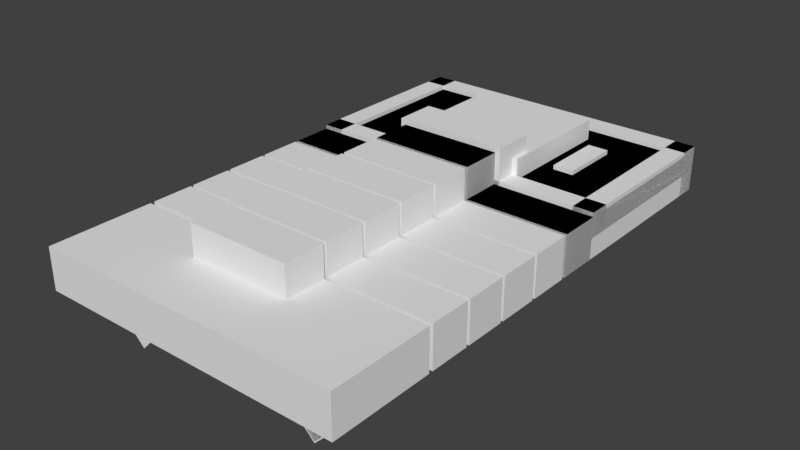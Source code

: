 # Source: trilo.blend  (saved by Blender 2.79.0; exported with 4.5.12 LTS)
import bpy
from mathutils import Matrix  # noqa: F401  (used for matrix-valued properties, if any)

bpy.ops.wm.read_factory_settings(use_empty=True)
scene = bpy.context.scene
scene.name = 'Scene'

# ---- collections
col_collection_1 = bpy.data.collections.new('Collection 1'); scene.collection.children.link(col_collection_1)

# ---- materials (node trees are filled in below, after node groups)
mat_material = bpy.data.materials.new('Material')
mat_material.alpha_threshold = 0.0
mat_material.use_transparent_shadow = False
mat_material.roughness = 0.5
mat_material.line_color = (0.0, 0.0, 0.0, 1.0)
mat_material_001 = bpy.data.materials.new('Material.001')
mat_material_001.alpha_threshold = 0.0
mat_material_001.use_transparent_shadow = False
mat_material_001.roughness = 0.5
mat_material_001.line_color = (0.0, 0.0, 0.0, 1.0)

# ---- material node trees

# ---- world
world_world = bpy.data.worlds.new('World'); scene.world = world_world
world_world.color = (0.05088, 0.05088, 0.05088)
world_world.use_sun_shadow = False
world_world.sun_shadow_jitter_overblur = 0.0
world_world.cycles.sampling_method = 'MANUAL'

# ---- meshes
me_cube_031 = bpy.data.meshes.new('Cube.031')
me_cube_031.from_pydata([(-1.0, -1.0, -1.0), (-1.0, -1.0, 1.0), (-1.0, 1.0, -1.0), (-1.0, 1.0, 1.0), (1.0, -1.0, -1.0), (1.0, -1.0, 1.0), (1.0, 1.0, -1.0), (1.0, 1.0, 1.0), (7.8, -0.8, -2.725), (7.8, -0.8, -2.075), (7.8, 0.8, -2.725), (7.8, 0.8, -2.075), (11.8, -0.8, -2.725), (11.8, -0.8, -2.075), (11.8, 0.8, -2.725), (11.8, 0.8, -2.075), (7.3, -1.6, -2.225), (7.3, -1.6, -1.475), (7.3, 1.6, -2.225), (7.3, 1.6, -1.475), (12.3, -1.6, -2.225), (12.3, -1.6, -1.475), (12.3, 1.6, -2.225), (12.3, 1.6, -1.475), (-5.348, -0.3, -2.225), (-5.348, -0.3, -1.475), (-5.348, 0.3, -2.225), (-5.348, 0.3, -1.475), (9.652, -0.3, -2.225), (9.652, -0.3, -1.475), (9.652, 0.3, -2.225), (9.652, 0.3, -1.475), (8.3, -1.849, -1.3), (8.3, -1.849, -0.3), (8.3, -1.449, -1.3), (8.3, -1.449, -0.3), (11.3, -1.849, -1.3), (11.3, -1.849, -0.3), (11.3, -1.449, -1.3), (11.3, -1.449, -0.3), (6.3, -1.2, -0.5), (6.3, -1.2, 0.5), (6.3, 1.2, -0.5), (6.3, 1.2, 0.5), (12.3, -1.2, -0.5), (12.3, -1.2, 0.5), (12.3, 1.2, -0.5), (12.3, 1.2, 0.5), (5.3, 2.44, -2.5), (5.3, 2.44, -1.5), (5.3, 3.0, -2.5), (5.3, 3.0, -1.5), (14.3, 2.44, -2.5), (14.3, 2.44, -1.5), (14.3, 3.0, -2.5), (14.3, 3.0, -1.5), (3.3, -3.0, -2.5), (3.3, -3.0, -0.4998), (3.3, -1.0, -2.5), (3.3, -1.0, -0.4998), (5.3, -3.0, -2.5), (5.3, -3.0, -0.4998), (5.3, -1.0, -2.5), (5.3, -1.0, -0.4998), (14.3, 3.0, -1.5), (14.3, -3.0, -1.5), (5.3, -3.0, -1.5), (5.3, 3.0, -1.5), (14.3, 3.0, -0.5), (14.3, -3.0, -0.5), (5.3, -3.0, -0.5), (5.3, 3.0, -0.5), (5.3, -1.1, -1.25), (5.3, -1.1, 1.25), (5.3, 1.1, -1.25), (5.3, 1.1, 1.25), (7.3, -1.1, -1.25), (7.3, -1.1, 1.25), (7.3, 1.1, -1.25), (7.3, 1.1, 1.25), (3.3, 1.0, -2.5), (3.3, 1.0, -0.5), (3.3, 3.0, -2.5), (3.3, 3.0, -0.5), (5.3, 1.0, -2.5), (5.3, 1.0, -0.5), (5.3, 3.0, -2.5), (5.3, 3.0, -0.5), (3.3, -3.0, -2.5), (3.3, -3.0, -0.5), (3.3, -1.0, -2.5), (3.3, -1.0, -0.5), (5.3, -3.0, -2.5), (5.3, -3.0, -0.5), (5.3, -1.0, -2.5), (5.3, -1.0, -0.5), (3.3, -1.0, -1.0), (3.3, -1.0, 1.0), (3.3, 1.0, -1.0), (3.3, 1.0, 1.0), (5.3, -1.0, -1.0), (5.3, -1.0, 1.0), (5.3, 1.0, -1.0), (5.3, 1.0, 1.0), (3.3, 1.0, -2.5), (3.3, 1.0, -0.4998), (3.3, 3.0, -2.5), (3.3, 3.0, -0.4998), (5.3, 1.0, -2.5), (5.3, 1.0, -0.4998), (5.3, 3.0, -2.5), (5.3, 3.0, -0.4998), (14.3, 3.0, -1.5), (14.3, -3.0, -1.5), (5.3, -3.0, -1.5), (5.3, 3.0, -1.5), (14.3, 3.0, -0.5), (14.3, -3.0, -0.5), (5.3, -3.0, -0.5), (5.3, 3.0, -0.5), (3.3, -3.0, -2.5), (3.3, -3.0, -0.4998), (3.3, -1.0, -2.5), (3.3, -1.0, -0.4998), (5.3, -3.0, -2.5), (5.3, -3.0, -0.4998), (5.3, -1.0, -2.5), (5.3, -1.0, -0.4998), (3.3, -1.0, -1.0), (3.3, -1.0, 1.0), (3.3, 1.0, -1.0), (3.3, 1.0, 1.0), (5.3, -1.0, -1.0), (5.3, -1.0, 1.0), (5.3, 1.0, -1.0), (5.3, 1.0, 1.0), (3.3, 1.0, -2.5), (3.3, 1.0, -0.4998), (3.3, 3.0, -2.5), (3.3, 3.0, -0.4998), (5.3, 1.0, -2.5), (5.3, 1.0, -0.4998), (5.3, 3.0, -2.5), (5.3, 3.0, -0.4998), (3.3, -3.0, -2.5), (3.3, -3.0, -0.4998), (3.3, -1.0, -2.5), (3.3, -1.0, -0.4998), (5.3, -3.0, -2.5), (5.3, -3.0, -0.4998), (5.3, -1.0, -2.5), (5.3, -1.0, -0.4998), (3.3, -1.0, -1.0), (3.3, -1.0, 1.0), (3.3, 1.0, -1.0), (3.3, 1.0, 1.0), (5.3, -1.0, -1.0), (5.3, -1.0, 1.0), (5.3, 1.0, -1.0), (5.3, 1.0, 1.0), (3.3, 1.0, -2.5), (3.3, 1.0, -0.4998), (3.3, 3.0, -2.5), (3.3, 3.0, -0.4998), (5.3, 1.0, -2.5), (5.3, 1.0, -0.4998), (5.3, 3.0, -2.5), (5.3, 3.0, -0.4998), (5.3, -3.0, -1.3), (5.3, -3.0, -0.3), (5.3, 3.0, -1.3), (5.3, 3.0, -0.3), (6.3, -3.0, -1.3), (6.3, -3.0, -0.3), (6.3, 3.0, -1.3), (6.3, 3.0, -0.3), (13.3, -3.0, -2.5), (13.3, -3.0, -1.5), (13.3, 3.0, -2.5), (13.3, 3.0, -1.5), (14.3, -3.0, -2.5), (14.3, -3.0, -1.5), (14.3, 3.0, -2.5), (14.3, 3.0, -1.5), (5.3, -3.0, -1.3), (5.3, -3.0, -0.3), (5.3, -2.6, -1.3), (5.3, -2.6, -0.3), (14.3, -3.0, -1.3), (14.3, -3.0, -0.3), (14.3, -2.6, -1.3), (14.3, -2.6, -0.3), (8.3, 1.449, -1.3), (8.3, 1.449, -0.3), (8.3, 1.849, -1.3), (8.3, 1.849, -0.3), (11.3, 1.449, -1.3), (11.3, 1.449, -0.3), (11.3, 1.849, -1.3), (11.3, 1.849, -0.3), (5.3, -3.0, -2.5), (5.3, -3.0, -1.5), (5.3, -2.44, -2.5), (5.3, -2.44, -1.5), (14.3, -3.0, -2.5), (14.3, -3.0, -1.5), (14.3, -2.44, -2.5), (14.3, -2.44, -1.5), (5.3, 2.6, -1.3), (5.3, 2.6, -0.3), (5.3, 3.0, -1.3), (5.3, 3.0, -0.3), (14.3, 2.6, -1.3), (14.3, 2.6, -0.3), (14.3, 3.0, -1.3), (14.3, 3.0, -0.3), (13.3, -3.0, -1.3), (13.3, -3.0, -0.3), (13.3, 3.0, -1.3), (13.3, 3.0, -0.3), (14.3, -3.0, -1.3), (14.3, -3.0, -0.3), (14.3, 3.0, -1.3), (14.3, 3.0, -0.3), (8.3, 1.449, -1.3), (8.3, 1.449, -0.3), (8.3, 1.849, -1.3), (8.3, 1.849, -0.3), (11.3, 1.449, -1.3), (11.3, 1.449, -0.3), (11.3, 1.849, -1.3), (11.3, 1.849, -0.3), (3.3, -3.0, -2.5), (3.3, -3.0, -0.4998), (3.3, -1.0, -2.5), (3.3, -1.0, -0.4998), (5.3, -3.0, -2.5), (5.3, -3.0, -0.4998), (5.3, -1.0, -2.5), (5.3, -1.0, -0.4998), (1.15, -3.0, -2.5), (1.15, -3.0, -0.5), (1.15, -1.0, -2.5), (1.15, -1.0, -0.5), (3.15, -3.0, -2.5), (3.15, -3.0, -0.5), (3.15, -1.0, -2.5), (3.15, -1.0, -0.5), (1.15, -1.0, -1.0), (1.15, -1.0, 1.0), (1.15, 1.0, -1.0), (1.15, 1.0, 1.0), (3.15, -1.0, -1.0), (3.15, -1.0, 1.0), (3.15, 1.0, -1.0), (3.15, 1.0, 1.0), (1.15, 1.0, -2.5), (1.15, 1.0, -0.4998), (1.15, 3.0, -2.5), (1.15, 3.0, -0.4998), (3.15, 1.0, -2.5), (3.15, 1.0, -0.4998), (3.15, 3.0, -2.5), (3.15, 3.0, -0.4998), (3.3, -3.0, -2.5), (3.3, -3.0, -0.4998), (3.3, -1.0, -2.5), (3.3, -1.0, -0.4998), (5.3, -3.0, -2.5), (5.3, -3.0, -0.4998), (5.3, -1.0, -2.5), (5.3, -1.0, -0.4998), (-1.0, -3.0, -2.5), (-1.0, -3.0, -0.5), (-1.0, -1.0, -2.5), (-1.0, -1.0, -0.5), (1.0, -3.0, -2.5), (1.0, -3.0, -0.5), (1.0, -1.0, -2.5), (1.0, -1.0, -0.5), (-1.0, 1.0, -2.5), (-1.0, 1.0, -0.4998), (-1.0, 3.0, -2.5), (-1.0, 3.0, -0.4998), (1.0, 1.0, -2.5), (1.0, 1.0, -0.4998), (1.0, 3.0, -2.5), (1.0, 3.0, -0.4998), (-3.15, -3.0, -2.5), (-3.15, -3.0, -0.5), (-3.15, -1.0, -2.5), (-3.15, -1.0, -0.5), (-1.15, -3.0, -2.5), (-1.15, -3.0, -0.5), (-1.15, -1.0, -2.5), (-1.15, -1.0, -0.5), (-3.15, -1.0, -1.0), (-3.15, -1.0, 1.0), (-3.15, 1.0, -1.0), (-3.15, 1.0, 1.0), (-1.15, -1.0, -1.0), (-1.15, -1.0, 1.0), (-1.15, 1.0, -1.0), (-1.15, 1.0, 1.0), (-3.151, 1.0, -2.5), (-3.151, 1.0, -0.4998), (-3.151, 3.0, -2.5), (-3.151, 3.0, -0.4998), (-1.151, 1.0, -2.5), (-1.151, 1.0, -0.4998), (-1.151, 3.0, -2.5), (-1.151, 3.0, -0.4998), (3.3, -3.0, -2.5), (3.3, -3.0, -0.4998), (3.3, -1.0, -2.5), (3.3, -1.0, -0.4998), (5.3, -3.0, -2.5), (5.3, -3.0, -0.4998), (5.3, -1.0, -2.5), (5.3, -1.0, -0.4998), (-5.3, -3.0, -2.5), (-5.3, -3.0, -0.5), (-5.3, -1.0, -2.5), (-5.3, -1.0, -0.5), (-3.3, -3.0, -2.5), (-3.3, -3.0, -0.5), (-3.3, -1.0, -2.5), (-3.3, -1.0, -0.5), (-7.45, -1.0, -1.0), (-7.45, -1.0, 1.0), (-7.45, 1.0, -1.0), (-7.45, 1.0, 1.0), (-5.45, -1.0, -1.0), (-5.45, -1.0, 1.0), (-5.45, 1.0, -1.0), (-5.45, 1.0, 1.0), (-5.3, 1.0, -2.5), (-5.3, 1.0, -0.4998), (-5.3, 3.0, -2.5), (-5.3, 3.0, -0.4998), (-3.3, 1.0, -2.5), (-3.3, 1.0, -0.4998), (-3.3, 3.0, -2.5), (-3.3, 3.0, -0.4998), (-10.5, -3.0, -2.5), (-10.5, -3.0, -0.4998), (-10.5, 3.0, -2.5), (-10.5, 3.0, -0.4998), (-5.5, -3.0, -2.5), (-5.5, -3.0, -0.4998), (-5.5, 3.0, -2.5), (-5.5, 3.0, -0.4998), (8.3, 1.449, -1.3), (8.3, 1.449, -0.3), (8.3, 1.849, -1.3), (8.3, 1.849, -0.3), (11.3, 1.449, -1.3), (11.3, 1.449, -0.3), (11.3, 1.849, -1.3), (11.3, 1.849, -0.3), (-5.3, -1.0, -1.0), (-5.3, -1.0, 1.0), (-5.3, 1.0, -1.0), (-5.3, 1.0, 1.0), (-3.3, -1.0, -1.0), (-3.3, -1.0, 1.0), (-3.3, 1.0, -1.0), (-3.3, 1.0, 1.0), (8.3, 1.449, -1.3), (8.3, 1.449, -0.3), (8.3, 1.849, -1.3), (8.3, 1.849, -0.3), (11.3, 1.449, -1.3), (11.3, 1.449, -0.3), (11.3, 1.849, -1.3), (11.3, 1.849, -0.3), (4.8, 1.444, -3.403), (4.8, 1.444, -2.403), (4.8, 0.244, -3.403), (4.8, 0.244, -2.403), (3.8, 1.444, -3.403), (3.8, 1.444, -2.403), (3.8, 0.244, -3.403), (3.8, 0.244, -2.403), (3.8, -1.356, -3.403), (3.8, -1.356, -2.403), (3.8, -0.156, -3.403), (3.8, -0.156, -2.403), (4.8, -1.356, -3.403), (4.8, -1.356, -2.403), (4.8, -0.156, -3.403), (4.8, -0.156, -2.403), (3.8, -1.879, -5.217), (3.8, -2.162, -4.51), (3.8, -1.03, -3.096), (3.8, -1.313, -2.389), (4.8, -1.879, -5.217), (4.8, -2.162, -4.51), (4.8, -1.03, -3.096), (4.8, -1.313, -2.389), (3.8, 1.118, -3.096), (3.8, 1.401, -2.389), (3.8, 1.967, -5.217), (3.8, 2.25, -4.51), (4.8, 1.118, -3.096), (4.8, 1.401, -2.389), (4.8, 1.967, -5.217), (4.8, 2.25, -4.51), (3.736, -1.356, -3.403), (3.736, -1.356, -2.403), (3.736, -0.156, -3.403), (3.736, -0.156, -2.403), (4.736, -1.356, -3.403), (4.736, -1.356, -2.403), (4.736, -0.156, -3.403), (4.736, -0.156, -2.403), (3.736, -1.879, -5.217), (3.736, -2.162, -4.51), (3.736, -1.03, -3.096), (3.736, -1.313, -2.389), (4.736, -1.879, -5.217), (4.736, -2.162, -4.51), (4.736, -1.03, -3.096), (4.736, -1.313, -2.389), (2.65, 1.444, -3.403), (2.65, 1.444, -2.403), (2.65, 0.244, -3.403), (2.65, 0.244, -2.403), (1.65, 1.444, -3.403), (1.65, 1.444, -2.403), (1.65, 0.244, -3.403), (1.65, 0.244, -2.403), (1.65, -1.356, -3.403), (1.65, -1.356, -2.403), (1.65, -0.156, -3.403), (1.65, -0.156, -2.403), (2.65, -1.356, -3.403), (2.65, -1.356, -2.403), (2.65, -0.156, -3.403), (2.65, -0.156, -2.403), (1.65, -1.879, -5.217), (1.65, -2.162, -4.51), (1.65, -1.03, -3.096), (1.65, -1.313, -2.389), (2.65, -1.879, -5.217), (2.65, -2.162, -4.51), (2.65, -1.03, -3.096), (2.65, -1.313, -2.389), (1.65, 1.118, -3.096), (1.65, 1.401, -2.389), (1.65, 1.967, -5.217), (1.65, 2.25, -4.51), (2.65, 1.118, -3.096), (2.65, 1.401, -2.389), (2.65, 1.967, -5.217), (2.65, 2.25, -4.51), (1.626, -1.356, -3.403), (1.626, -1.356, -2.403), (1.626, -0.156, -3.403), (1.626, -0.156, -2.403), (2.626, -1.356, -3.403), (2.626, -1.356, -2.403), (2.626, -0.156, -3.403), (2.626, -0.156, -2.403), (1.626, -1.879, -5.217), (1.626, -2.162, -4.51), (1.626, -1.03, -3.096), (1.626, -1.313, -2.389), (2.626, -1.879, -5.217), (2.626, -2.162, -4.51), (2.626, -1.03, -3.096), (2.626, -1.313, -2.389), (0.5, 1.444, -3.403), (0.5, 1.444, -2.403), (0.5, 0.244, -3.403), (0.5, 0.244, -2.403), (-0.5, 1.444, -3.403), (-0.5, 1.444, -2.403), (-0.5, 0.244, -3.403), (-0.5, 0.244, -2.403), (-0.5, -1.356, -3.403), (-0.5, -1.356, -2.403), (-0.5, -0.156, -3.403), (-0.5, -0.156, -2.403), (0.5, -1.356, -3.403), (0.5, -1.356, -2.403), (0.5, -0.156, -3.403), (0.5, -0.156, -2.403), (-0.5, -1.879, -5.217), (-0.5, -2.162, -4.51), (-0.5, -1.03, -3.096), (-0.5, -1.313, -2.389), (0.5, -1.879, -5.217), (0.5, -2.162, -4.51), (0.5, -1.03, -3.096), (0.5, -1.313, -2.389), (-0.5, 1.118, -3.096), (-0.5, 1.401, -2.389), (-0.5, 1.967, -5.217), (-0.5, 2.25, -4.51), (0.5, 1.118, -3.096), (0.5, 1.401, -2.389), (0.5, 1.967, -5.217), (0.5, 2.25, -4.51), (-0.308, -1.356, -3.403), (-0.308, -1.356, -2.403), (-0.308, -0.156, -3.403), (-0.308, -0.156, -2.403), (0.692, -1.356, -3.403), (0.692, -1.356, -2.403), (0.692, -0.156, -3.403), (0.692, -0.156, -2.403), (-0.308, -1.879, -5.217), (-0.308, -2.162, -4.51), (-0.308, -1.03, -3.096), (-0.308, -1.313, -2.389), (0.692, -1.879, -5.217), (0.692, -2.162, -4.51), (0.692, -1.03, -3.096), (0.692, -1.313, -2.389), (-1.65, 1.444, -3.403), (-1.65, 1.444, -2.403), (-1.65, 0.244, -3.403), (-1.65, 0.244, -2.403), (-2.65, 1.444, -3.403), (-2.65, 1.444, -2.403), (-2.65, 0.244, -3.403), (-2.65, 0.244, -2.403), (-2.65, -1.356, -3.403), (-2.65, -1.356, -2.403), (-2.65, -0.156, -3.403), (-2.65, -0.156, -2.403), (-1.65, -1.356, -3.403), (-1.65, -1.356, -2.403), (-1.65, -0.156, -3.403), (-1.65, -0.156, -2.403), (-2.65, -1.879, -5.217), (-2.65, -2.162, -4.51), (-2.65, -1.03, -3.096), (-2.65, -1.313, -2.389), (-1.65, -1.879, -5.217), (-1.65, -2.162, -4.51), (-1.65, -1.03, -3.096), (-1.65, -1.313, -2.389), (-2.65, 1.118, -3.096), (-2.65, 1.401, -2.389), (-2.65, 1.967, -5.217), (-2.65, 2.25, -4.51), (-1.65, 1.118, -3.096), (-1.65, 1.401, -2.389), (-1.65, 1.967, -5.217), (-1.65, 2.25, -4.51), (-2.33, -1.356, -3.403), (-2.33, -1.356, -2.403), (-2.33, -0.156, -3.403), (-2.33, -0.156, -2.403), (-1.33, -1.356, -3.403), (-1.33, -1.356, -2.403), (-1.33, -0.156, -3.403), (-1.33, -0.156, -2.403), (-2.33, -1.879, -5.217), (-2.33, -2.162, -4.51), (-2.33, -1.03, -3.096), (-2.33, -1.313, -2.389), (-1.33, -1.879, -5.217), (-1.33, -2.162, -4.51), (-1.33, -1.03, -3.096), (-1.33, -1.313, -2.389), (-3.8, 1.444, -3.403), (-3.8, 1.444, -2.403), (-3.8, 0.244, -3.403), (-3.8, 0.244, -2.403), (-4.8, 1.444, -3.403), (-4.8, 1.444, -2.403), (-4.8, 0.244, -3.403), (-4.8, 0.244, -2.403), (-4.8, -1.356, -3.403), (-4.8, -1.356, -2.403), (-4.8, -0.156, -3.403), (-4.8, -0.156, -2.403), (-3.8, -1.356, -3.403), (-3.8, -1.356, -2.403), (-3.8, -0.156, -3.403), (-3.8, -0.156, -2.403), (-4.8, -1.879, -5.217), (-4.8, -2.162, -4.51), (-4.8, -1.03, -3.096), (-4.8, -1.313, -2.389), (-3.8, -1.879, -5.217), (-3.8, -2.162, -4.51), (-3.8, -1.03, -3.096), (-3.8, -1.313, -2.389), (-4.8, 1.118, -3.096), (-4.8, 1.401, -2.389), (-4.8, 1.967, -5.217), (-4.8, 2.25, -4.51), (-3.8, 1.118, -3.096), (-3.8, 1.401, -2.389), (-3.8, 1.967, -5.217), (-3.8, 2.25, -4.51), (-4.703, -1.356, -3.403), (-4.703, -1.356, -2.403), (-4.703, -0.156, -3.403), (-4.703, -0.156, -2.403), (-3.703, -1.356, -3.403), (-3.703, -1.356, -2.403), (-3.703, -0.156, -3.403), (-3.703, -0.156, -2.403), (-4.703, -1.879, -5.217), (-4.703, -2.162, -4.51), (-4.703, -1.03, -3.096), (-4.703, -1.313, -2.389), (-3.703, -1.879, -5.217), (-3.703, -2.162, -4.51), (-3.703, -1.03, -3.096), (-3.703, -1.313, -2.389), (7.636, 1.444, -3.403), (7.636, 1.444, -2.403), (7.636, 0.244, -3.403), (7.636, 0.244, -2.403), (6.636, 1.444, -3.403), (6.636, 1.444, -2.403), (6.636, 0.244, -3.403), (6.636, 0.244, -2.403), (6.636, -1.356, -3.403), (6.636, -1.356, -2.403), (6.636, -0.156, -3.403), (6.636, -0.156, -2.403), (7.636, -1.356, -3.403), (7.636, -1.356, -2.403), (7.636, -0.156, -3.403), (7.636, -0.156, -2.403), (6.636, -1.879, -5.217), (6.636, -2.162, -4.51), (6.636, -1.03, -3.096), (6.636, -1.313, -2.389), (7.636, -1.879, -5.217), (7.636, -2.162, -4.51), (7.636, -1.03, -3.096), (7.636, -1.313, -2.389), (6.636, 1.118, -3.096), (6.636, 1.401, -2.389), (6.636, 1.967, -5.217), (6.636, 2.25, -4.51), (7.636, 1.118, -3.096), (7.636, 1.401, -2.389), (7.636, 1.967, -5.217), (7.636, 2.25, -4.51), (6.636, -1.356, -3.403), (6.636, -1.356, -2.403), (6.636, -0.156, -3.403), (6.636, -0.156, -2.403), (7.636, -1.356, -3.403), (7.636, -1.356, -2.403), (7.636, -0.156, -3.403), (7.636, -0.156, -2.403), (6.636, -1.879, -5.217), (6.636, -2.162, -4.51), (6.636, -1.03, -3.096), (6.636, -1.313, -2.389), (7.636, -1.879, -5.217), (7.636, -2.162, -4.51), (7.636, -1.03, -3.096), (7.636, -1.313, -2.389), (9.219, 1.444, -3.403), (9.219, 1.444, -2.403), (9.219, 0.244, -3.403), (9.219, 0.244, -2.403), (8.219, 1.444, -3.403), (8.219, 1.444, -2.403), (8.219, 0.244, -3.403), (8.219, 0.244, -2.403), (8.219, -1.356, -3.403), (8.219, -1.356, -2.403), (8.219, -0.156, -3.403), (8.219, -0.156, -2.403), (9.219, -1.356, -3.403), (9.219, -1.356, -2.403), (9.219, -0.156, -3.403), (9.219, -0.156, -2.403), (8.219, -1.879, -5.217), (8.219, -2.162, -4.51), (8.219, -1.03, -3.096), (8.219, -1.313, -2.389), (9.219, -1.879, -5.217), (9.219, -2.162, -4.51), (9.219, -1.03, -3.096), (9.219, -1.313, -2.389), (8.219, 1.118, -3.096), (8.219, 1.401, -2.389), (8.219, 1.967, -5.217), (8.219, 2.25, -4.51), (9.219, 1.118, -3.096), (9.219, 1.401, -2.389), (9.219, 1.967, -5.217), (9.219, 2.25, -4.51), (8.219, -1.356, -3.403), (8.219, -1.356, -2.403), (8.219, -0.156, -3.403), (8.219, -0.156, -2.403), (9.219, -1.356, -3.403), (9.219, -1.356, -2.403), (9.219, -0.156, -3.403), (9.219, -0.156, -2.403), (8.219, -1.879, -5.217), (8.219, -2.162, -4.51), (8.219, -1.03, -3.096), (8.219, -1.313, -2.389), (9.219, -1.879, -5.217), (9.219, -2.162, -4.51), (9.219, -1.03, -3.096), (9.219, -1.313, -2.389), (6.233, 1.444, -3.403), (6.233, 1.444, -2.403), (6.233, 0.244, -3.403), (6.233, 0.244, -2.403), (5.233, 1.444, -3.403), (5.233, 1.444, -2.403), (5.233, 0.244, -3.403), (5.233, 0.244, -2.403), (5.233, -1.356, -3.403), (5.233, -1.356, -2.403), (5.233, -0.156, -3.403), (5.233, -0.156, -2.403), (6.233, -1.356, -3.403), (6.233, -1.356, -2.403), (6.233, -0.156, -3.403), (6.233, -0.156, -2.403), (5.233, -1.879, -5.217), (5.233, -2.162, -4.51), (5.233, -1.03, -3.096), (5.233, -1.313, -2.389), (6.233, -1.879, -5.217), (6.233, -2.162, -4.51), (6.233, -1.03, -3.096), (6.233, -1.313, -2.389), (5.233, 1.118, -3.096), (5.233, 1.401, -2.389), (5.233, 1.967, -5.217), (5.233, 2.25, -4.51), (6.233, 1.118, -3.096), (6.233, 1.401, -2.389), (6.233, 1.967, -5.217), (6.233, 2.25, -4.51), (5.233, -1.356, -3.403), (5.233, -1.356, -2.403), (5.233, -0.156, -3.403), (5.233, -0.156, -2.403), (6.233, -1.356, -3.403), (6.233, -1.356, -2.403), (6.233, -0.156, -3.403), (6.233, -0.156, -2.403), (5.233, -1.879, -5.217), (5.233, -2.162, -4.51), (5.233, -1.03, -3.096), (5.233, -1.313, -2.389), (6.233, -1.879, -5.217), (6.233, -2.162, -4.51), (6.233, -1.03, -3.096), (6.233, -1.313, -2.389), (-5.93, 1.475, -3.403), (-5.93, 1.475, -2.403), (-5.93, 0.2745, -3.403), (-5.93, 0.2745, -2.403), (-6.93, 1.475, -3.403), (-6.93, 1.475, -2.403), (-6.93, 0.2745, -3.403), (-6.93, 0.2745, -2.403), (-6.93, -1.325, -3.403), (-6.93, -1.325, -2.403), (-6.93, -0.1255, -3.403), (-6.93, -0.1255, -2.403), (-5.93, -1.325, -3.403), (-5.93, -1.325, -2.403), (-5.93, -0.1255, -3.403), (-5.93, -0.1255, -2.403), (-6.93, -1.848, -5.217), (-6.93, -2.131, -4.51), (-6.93, -0.9998, -3.096), (-6.93, -1.283, -2.389), (-5.93, -1.848, -5.217), (-5.93, -2.131, -4.51), (-5.93, -0.9998, -3.096), (-5.93, -1.283, -2.389), (-6.93, 1.149, -3.096), (-6.93, 1.432, -2.389), (-6.93, 1.997, -5.217), (-6.93, 2.28, -4.51), (-5.93, 1.149, -3.096), (-5.93, 1.432, -2.389), (-5.93, 1.997, -5.217), (-5.93, 2.28, -4.51), (-6.93, -1.848, -5.141), (-6.93, -2.131, -4.434), (-6.93, -0.9998, -3.02), (-6.93, -1.283, -2.313), (-5.93, -1.848, -5.141), (-5.93, -2.131, -4.434), (-5.93, -0.9998, -3.02), (-5.93, -1.283, -2.313), (-6.93, 1.149, -3.096), (-6.93, 1.432, -2.389), (-6.93, 1.997, -5.217), (-6.93, 2.28, -4.51), (-5.93, 1.149, -3.096), (-5.93, 1.432, -2.389), (-5.93, 1.997, -5.217), (-5.93, 2.28, -4.51), (7.696, 1.444, -3.403), (7.696, 1.444, -2.403), (7.696, 0.244, -3.403), (7.696, 0.244, -2.403), (6.696, 1.444, -3.403), (6.696, 1.444, -2.403), (6.696, 0.244, -3.403), (6.696, 0.244, -2.403), (-7.453, 1.475, -3.403), (-7.453, 1.475, -2.403), (-7.453, 0.2745, -3.403), (-7.453, 0.2745, -2.403), (-8.453, 1.475, -3.403), (-8.453, 1.475, -2.403), (-8.453, 0.2745, -3.403), (-8.453, 0.2745, -2.403), (-8.453, -1.325, -3.403), (-8.453, -1.325, -2.403), (-8.453, -0.1255, -3.403), (-8.453, -0.1255, -2.403), (-7.453, -1.325, -3.403), (-7.453, -1.325, -2.403), (-7.453, -0.1255, -3.403), (-7.453, -0.1255, -2.403), (-8.453, -1.848, -5.217), (-8.453, -2.131, -4.51), (-8.453, -0.9998, -3.096), (-8.453, -1.283, -2.389), (-7.453, -1.848, -5.217), (-7.453, -2.131, -4.51), (-7.453, -0.9998, -3.096), (-7.453, -1.283, -2.389), (-8.453, 1.149, -3.096), (-8.453, 1.432, -2.389), (-8.453, 1.997, -5.217), (-8.453, 2.28, -4.51), (-7.453, 1.149, -3.096), (-7.453, 1.432, -2.389), (-7.453, 1.997, -5.217), (-7.453, 2.28, -4.51), (-8.453, -1.848, -5.141), (-8.453, -2.131, -4.434), (-8.453, -0.9998, -3.02), (-8.453, -1.283, -2.313), (-7.453, -1.848, -5.141), (-7.453, -2.131, -4.434), (-7.453, -0.9998, -3.02), (-7.453, -1.283, -2.313), (6.402, 1.444, -3.403), (6.402, 1.444, -2.403), (6.402, 0.244, -3.403), (6.402, 0.244, -2.403), (5.402, 1.444, -3.403), (5.402, 1.444, -2.403), (5.402, 0.244, -3.403), (5.402, 0.244, -2.403), (8.3, 1.449, -1.3), (8.3, 1.449, -0.3), (8.3, 1.849, -1.3), (8.3, 1.849, -0.3), (11.3, 1.449, -1.3), (11.3, 1.449, -0.3), (11.3, 1.849, -1.3), (11.3, 1.849, -0.3), (8.3, 1.449, -1.3), (8.3, 1.449, -0.3), (8.3, 1.849, -1.3), (8.3, 1.849, -0.3), (11.3, 1.449, -1.3), (11.3, 1.449, -0.3), (11.3, 1.849, -1.3), (11.3, 1.849, -0.3)], [], [(0, 1, 3, 2), (2, 3, 7, 6), (6, 7, 5, 4), (4, 5, 1, 0), (2, 6, 4, 0), (7, 3, 1, 5), (8, 9, 11, 10), (10, 11, 15, 14), (14, 15, 13, 12), (12, 13, 9, 8), (10, 14, 12, 8), (15, 11, 9, 13), (16, 17, 19, 18), (18, 19, 23, 22), (22, 23, 21, 20), (20, 21, 17, 16), (18, 22, 20, 16), (23, 19, 17, 21), (24, 25, 27, 26), (26, 27, 31, 30), (30, 31, 29, 28), (28, 29, 25, 24), (26, 30, 28, 24), (31, 27, 25, 29), (32, 33, 35, 34), (34, 35, 39, 38), (38, 39, 37, 36), (36, 37, 33, 32), (34, 38, 36, 32), (39, 35, 33, 37), (40, 41, 43, 42), (42, 43, 47, 46), (46, 47, 45, 44), (44, 45, 41, 40), (42, 46, 44, 40), (47, 43, 41, 45), (48, 49, 51, 50), (50, 51, 55, 54), (54, 55, 53, 52), (52, 53, 49, 48), (50, 54, 52, 48), (55, 51, 49, 53), (56, 57, 59, 58), (58, 59, 63, 62), (62, 63, 61, 60), (60, 61, 57, 56), (58, 62, 60, 56), (63, 59, 57, 61), (64, 65, 66, 67), (68, 71, 70, 69), (64, 68, 69, 65), (65, 69, 70, 66), (66, 70, 71, 67), (68, 64, 67, 71), (72, 73, 75, 74), (74, 75, 79, 78), (78, 79, 77, 76), (76, 77, 73, 72), (74, 78, 76, 72), (79, 75, 73, 77), (80, 81, 83, 82), (82, 83, 87, 86), (86, 87, 85, 84), (84, 85, 81, 80), (82, 86, 84, 80), (87, 83, 81, 85), (88, 89, 91, 90), (90, 91, 95, 94), (94, 95, 93, 92), (92, 93, 89, 88), (90, 94, 92, 88), (95, 91, 89, 93), (96, 97, 99, 98), (98, 99, 103, 102), (102, 103, 101, 100), (100, 101, 97, 96), (98, 102, 100, 96), (103, 99, 97, 101), (104, 105, 107, 106), (106, 107, 111, 110), (110, 111, 109, 108), (108, 109, 105, 104), (106, 110, 108, 104), (111, 107, 105, 109), (112, 113, 114, 115), (116, 119, 118, 117), (112, 116, 117, 113), (113, 117, 118, 114), (114, 118, 119, 115), (116, 112, 115, 119), (120, 121, 123, 122), (122, 123, 127, 126), (126, 127, 125, 124), (124, 125, 121, 120), (122, 126, 124, 120), (127, 123, 121, 125), (128, 129, 131, 130), (130, 131, 135, 134), (134, 135, 133, 132), (132, 133, 129, 128), (130, 134, 132, 128), (135, 131, 129, 133), (136, 137, 139, 138), (138, 139, 143, 142), (142, 143, 141, 140), (140, 141, 137, 136), (138, 142, 140, 136), (143, 139, 137, 141), (144, 145, 147, 146), (146, 147, 151, 150), (150, 151, 149, 148), (148, 149, 145, 144), (146, 150, 148, 144), (151, 147, 145, 149), (152, 153, 155, 154), (154, 155, 159, 158), (158, 159, 157, 156), (156, 157, 153, 152), (154, 158, 156, 152), (159, 155, 153, 157), (160, 161, 163, 162), (162, 163, 167, 166), (166, 167, 165, 164), (164, 165, 161, 160), (162, 166, 164, 160), (167, 163, 161, 165), (168, 169, 171, 170), (170, 171, 175, 174), (174, 175, 173, 172), (172, 173, 169, 168), (170, 174, 172, 168), (175, 171, 169, 173), (176, 177, 179, 178), (178, 179, 183, 182), (182, 183, 181, 180), (180, 181, 177, 176), (178, 182, 180, 176), (183, 179, 177, 181), (184, 185, 187, 186), (186, 187, 191, 190), (190, 191, 189, 188), (188, 189, 185, 184), (186, 190, 188, 184), (191, 187, 185, 189), (192, 193, 195, 194), (194, 195, 199, 198), (198, 199, 197, 196), (196, 197, 193, 192), (194, 198, 196, 192), (199, 195, 193, 197), (200, 201, 203, 202), (202, 203, 207, 206), (206, 207, 205, 204), (204, 205, 201, 200), (202, 206, 204, 200), (207, 203, 201, 205), (208, 209, 211, 210), (210, 211, 215, 214), (214, 215, 213, 212), (212, 213, 209, 208), (210, 214, 212, 208), (215, 211, 209, 213), (216, 217, 219, 218), (218, 219, 223, 222), (222, 223, 221, 220), (220, 221, 217, 216), (218, 222, 220, 216), (223, 219, 217, 221), (224, 225, 227, 226), (226, 227, 231, 230), (230, 231, 229, 228), (228, 229, 225, 224), (226, 230, 228, 224), (231, 227, 225, 229), (232, 233, 235, 234), (234, 235, 239, 238), (238, 239, 237, 236), (236, 237, 233, 232), (234, 238, 236, 232), (239, 235, 233, 237), (240, 241, 243, 242), (242, 243, 247, 246), (246, 247, 245, 244), (244, 245, 241, 240), (242, 246, 244, 240), (247, 243, 241, 245), (248, 249, 251, 250), (250, 251, 255, 254), (254, 255, 253, 252), (252, 253, 249, 248), (250, 254, 252, 248), (255, 251, 249, 253), (256, 257, 259, 258), (258, 259, 263, 262), (262, 263, 261, 260), (260, 261, 257, 256), (258, 262, 260, 256), (263, 259, 257, 261), (264, 265, 267, 266), (266, 267, 271, 270), (270, 271, 269, 268), (268, 269, 265, 264), (266, 270, 268, 264), (271, 267, 265, 269), (272, 273, 275, 274), (274, 275, 279, 278), (278, 279, 277, 276), (276, 277, 273, 272), (274, 278, 276, 272), (279, 275, 273, 277), (280, 281, 283, 282), (282, 283, 287, 286), (286, 287, 285, 284), (284, 285, 281, 280), (282, 286, 284, 280), (287, 283, 281, 285), (288, 289, 291, 290), (290, 291, 295, 294), (294, 295, 293, 292), (292, 293, 289, 288), (290, 294, 292, 288), (295, 291, 289, 293), (296, 297, 299, 298), (298, 299, 303, 302), (302, 303, 301, 300), (300, 301, 297, 296), (298, 302, 300, 296), (303, 299, 297, 301), (304, 305, 307, 306), (306, 307, 311, 310), (310, 311, 309, 308), (308, 309, 305, 304), (306, 310, 308, 304), (311, 307, 305, 309), (312, 313, 315, 314), (314, 315, 319, 318), (318, 319, 317, 316), (316, 317, 313, 312), (314, 318, 316, 312), (319, 315, 313, 317), (320, 321, 323, 322), (322, 323, 327, 326), (326, 327, 325, 324), (324, 325, 321, 320), (322, 326, 324, 320), (327, 323, 321, 325), (328, 329, 331, 330), (330, 331, 335, 334), (334, 335, 333, 332), (332, 333, 329, 328), (330, 334, 332, 328), (335, 331, 329, 333), (336, 337, 339, 338), (338, 339, 343, 342), (342, 343, 341, 340), (340, 341, 337, 336), (338, 342, 340, 336), (343, 339, 337, 341), (344, 345, 347, 346), (346, 347, 351, 350), (350, 351, 349, 348), (348, 349, 345, 344), (346, 350, 348, 344), (351, 347, 345, 349), (352, 353, 355, 354), (354, 355, 359, 358), (358, 359, 357, 356), (356, 357, 353, 352), (354, 358, 356, 352), (359, 355, 353, 357), (360, 361, 363, 362), (362, 363, 367, 366), (366, 367, 365, 364), (364, 365, 361, 360), (362, 366, 364, 360), (367, 363, 361, 365), (368, 369, 371, 370), (370, 371, 375, 374), (374, 375, 373, 372), (372, 373, 369, 368), (370, 374, 372, 368), (375, 371, 369, 373), (376, 377, 379, 378), (378, 379, 383, 382), (382, 383, 381, 380), (380, 381, 377, 376), (378, 382, 380, 376), (383, 379, 377, 381), (384, 385, 387, 386), (386, 387, 391, 390), (390, 391, 389, 388), (388, 389, 385, 384), (386, 390, 388, 384), (391, 387, 385, 389), (392, 393, 395, 394), (394, 395, 399, 398), (398, 399, 397, 396), (396, 397, 393, 392), (394, 398, 396, 392), (399, 395, 393, 397), (400, 401, 403, 402), (402, 403, 407, 406), (406, 407, 405, 404), (404, 405, 401, 400), (402, 406, 404, 400), (407, 403, 401, 405), (408, 409, 411, 410), (410, 411, 415, 414), (414, 415, 413, 412), (412, 413, 409, 408), (410, 414, 412, 408), (415, 411, 409, 413), (416, 417, 419, 418), (418, 419, 423, 422), (422, 423, 421, 420), (420, 421, 417, 416), (418, 422, 420, 416), (423, 419, 417, 421), (424, 425, 427, 426), (426, 427, 431, 430), (430, 431, 429, 428), (428, 429, 425, 424), (426, 430, 428, 424), (431, 427, 425, 429), (432, 433, 435, 434), (434, 435, 439, 438), (438, 439, 437, 436), (436, 437, 433, 432), (434, 438, 436, 432), (439, 435, 433, 437), (440, 441, 443, 442), (442, 443, 447, 446), (446, 447, 445, 444), (444, 445, 441, 440), (442, 446, 444, 440), (447, 443, 441, 445), (448, 449, 451, 450), (450, 451, 455, 454), (454, 455, 453, 452), (452, 453, 449, 448), (450, 454, 452, 448), (455, 451, 449, 453), (456, 457, 459, 458), (458, 459, 463, 462), (462, 463, 461, 460), (460, 461, 457, 456), (458, 462, 460, 456), (463, 459, 457, 461), (464, 465, 467, 466), (466, 467, 471, 470), (470, 471, 469, 468), (468, 469, 465, 464), (466, 470, 468, 464), (471, 467, 465, 469), (472, 473, 475, 474), (474, 475, 479, 478), (478, 479, 477, 476), (476, 477, 473, 472), (474, 478, 476, 472), (479, 475, 473, 477), (480, 481, 483, 482), (482, 483, 487, 486), (486, 487, 485, 484), (484, 485, 481, 480), (482, 486, 484, 480), (487, 483, 481, 485), (488, 489, 491, 490), (490, 491, 495, 494), (494, 495, 493, 492), (492, 493, 489, 488), (490, 494, 492, 488), (495, 491, 489, 493), (496, 497, 499, 498), (498, 499, 503, 502), (502, 503, 501, 500), (500, 501, 497, 496), (498, 502, 500, 496), (503, 499, 497, 501), (504, 505, 507, 506), (506, 507, 511, 510), (510, 511, 509, 508), (508, 509, 505, 504), (506, 510, 508, 504), (511, 507, 505, 509), (512, 513, 515, 514), (514, 515, 519, 518), (518, 519, 517, 516), (516, 517, 513, 512), (514, 518, 516, 512), (519, 515, 513, 517), (520, 521, 523, 522), (522, 523, 527, 526), (526, 527, 525, 524), (524, 525, 521, 520), (522, 526, 524, 520), (527, 523, 521, 525), (528, 529, 531, 530), (530, 531, 535, 534), (534, 535, 533, 532), (532, 533, 529, 528), (530, 534, 532, 528), (535, 531, 529, 533), (536, 537, 539, 538), (538, 539, 543, 542), (542, 543, 541, 540), (540, 541, 537, 536), (538, 542, 540, 536), (543, 539, 537, 541), (544, 545, 547, 546), (546, 547, 551, 550), (550, 551, 549, 548), (548, 549, 545, 544), (546, 550, 548, 544), (551, 547, 545, 549), (552, 553, 555, 554), (554, 555, 559, 558), (558, 559, 557, 556), (556, 557, 553, 552), (554, 558, 556, 552), (559, 555, 553, 557), (560, 561, 563, 562), (562, 563, 567, 566), (566, 567, 565, 564), (564, 565, 561, 560), (562, 566, 564, 560), (567, 563, 561, 565), (568, 569, 571, 570), (570, 571, 575, 574), (574, 575, 573, 572), (572, 573, 569, 568), (570, 574, 572, 568), (575, 571, 569, 573), (576, 577, 579, 578), (578, 579, 583, 582), (582, 583, 581, 580), (580, 581, 577, 576), (578, 582, 580, 576), (583, 579, 577, 581), (584, 585, 587, 586), (586, 587, 591, 590), (590, 591, 589, 588), (588, 589, 585, 584), (586, 590, 588, 584), (591, 587, 585, 589), (592, 593, 595, 594), (594, 595, 599, 598), (598, 599, 597, 596), (596, 597, 593, 592), (594, 598, 596, 592), (599, 595, 593, 597), (600, 601, 603, 602), (602, 603, 607, 606), (606, 607, 605, 604), (604, 605, 601, 600), (602, 606, 604, 600), (607, 603, 601, 605), (608, 609, 611, 610), (610, 611, 615, 614), (614, 615, 613, 612), (612, 613, 609, 608), (610, 614, 612, 608), (615, 611, 609, 613), (616, 617, 619, 618), (618, 619, 623, 622), (622, 623, 621, 620), (620, 621, 617, 616), (618, 622, 620, 616), (623, 619, 617, 621), (624, 625, 627, 626), (626, 627, 631, 630), (630, 631, 629, 628), (628, 629, 625, 624), (626, 630, 628, 624), (631, 627, 625, 629), (632, 633, 635, 634), (634, 635, 639, 638), (638, 639, 637, 636), (636, 637, 633, 632), (634, 638, 636, 632), (639, 635, 633, 637), (640, 641, 643, 642), (642, 643, 647, 646), (646, 647, 645, 644), (644, 645, 641, 640), (642, 646, 644, 640), (647, 643, 641, 645), (648, 649, 651, 650), (650, 651, 655, 654), (654, 655, 653, 652), (652, 653, 649, 648), (650, 654, 652, 648), (655, 651, 649, 653), (656, 657, 659, 658), (658, 659, 663, 662), (662, 663, 661, 660), (660, 661, 657, 656), (658, 662, 660, 656), (663, 659, 657, 661), (664, 665, 667, 666), (666, 667, 671, 670), (670, 671, 669, 668), (668, 669, 665, 664), (666, 670, 668, 664), (671, 667, 665, 669), (672, 673, 675, 674), (674, 675, 679, 678), (678, 679, 677, 676), (676, 677, 673, 672), (674, 678, 676, 672), (679, 675, 673, 677), (680, 681, 683, 682), (682, 683, 687, 686), (686, 687, 685, 684), (684, 685, 681, 680), (682, 686, 684, 680), (687, 683, 681, 685), (688, 689, 691, 690), (690, 691, 695, 694), (694, 695, 693, 692), (692, 693, 689, 688), (690, 694, 692, 688), (695, 691, 689, 693), (696, 697, 699, 698), (698, 699, 703, 702), (702, 703, 701, 700), (700, 701, 697, 696), (698, 702, 700, 696), (703, 699, 697, 701), (704, 705, 707, 706), (706, 707, 711, 710), (710, 711, 709, 708), (708, 709, 705, 704), (706, 710, 708, 704), (711, 707, 705, 709), (712, 713, 715, 714), (714, 715, 719, 718), (718, 719, 717, 716), (716, 717, 713, 712), (714, 718, 716, 712), (719, 715, 713, 717), (720, 721, 723, 722), (722, 723, 727, 726), (726, 727, 725, 724), (724, 725, 721, 720), (722, 726, 724, 720), (727, 723, 721, 725), (728, 729, 731, 730), (730, 731, 735, 734), (734, 735, 733, 732), (732, 733, 729, 728), (730, 734, 732, 728), (735, 731, 729, 733), (736, 737, 739, 738), (738, 739, 743, 742), (742, 743, 741, 740), (740, 741, 737, 736), (738, 742, 740, 736), (743, 739, 737, 741), (744, 745, 747, 746), (746, 747, 751, 750), (750, 751, 749, 748), (748, 749, 745, 744), (746, 750, 748, 744), (751, 747, 745, 749), (752, 753, 755, 754), (754, 755, 759, 758), (758, 759, 757, 756), (756, 757, 753, 752), (754, 758, 756, 752), (759, 755, 753, 757), (760, 761, 763, 762), (762, 763, 767, 766), (766, 767, 765, 764), (764, 765, 761, 760), (762, 766, 764, 760), (767, 763, 761, 765), (768, 769, 771, 770), (770, 771, 775, 774), (774, 775, 773, 772), (772, 773, 769, 768), (770, 774, 772, 768), (775, 771, 769, 773), (776, 777, 779, 778), (778, 779, 783, 782), (782, 783, 781, 780), (780, 781, 777, 776), (778, 782, 780, 776), (783, 779, 777, 781), (784, 785, 787, 786), (786, 787, 791, 790), (790, 791, 789, 788), (788, 789, 785, 784), (786, 790, 788, 784), (791, 787, 785, 789), (792, 793, 795, 794), (794, 795, 799, 798), (798, 799, 797, 796), (796, 797, 793, 792), (794, 798, 796, 792), (799, 795, 793, 797), (800, 801, 803, 802), (802, 803, 807, 806), (806, 807, 805, 804), (804, 805, 801, 800), (802, 806, 804, 800), (807, 803, 801, 805), (808, 809, 811, 810), (810, 811, 815, 814), (814, 815, 813, 812), (812, 813, 809, 808), (810, 814, 812, 808), (815, 811, 809, 813), (816, 817, 819, 818), (818, 819, 823, 822), (822, 823, 821, 820), (820, 821, 817, 816), (818, 822, 820, 816), (823, 819, 817, 821), (824, 825, 827, 826), (826, 827, 831, 830), (830, 831, 829, 828), (828, 829, 825, 824), (826, 830, 828, 824), (831, 827, 825, 829), (832, 833, 835, 834), (834, 835, 839, 838), (838, 839, 837, 836), (836, 837, 833, 832), (834, 838, 836, 832), (839, 835, 833, 837), (840, 841, 843, 842), (842, 843, 847, 846), (846, 847, 845, 844), (844, 845, 841, 840), (842, 846, 844, 840), (847, 843, 841, 845), (848, 849, 851, 850), (850, 851, 855, 854), (854, 855, 853, 852), (852, 853, 849, 848), (850, 854, 852, 848), (855, 851, 849, 853), (856, 857, 859, 858), (858, 859, 863, 862), (862, 863, 861, 860), (860, 861, 857, 856), (858, 862, 860, 856), (863, 859, 857, 861), (864, 865, 867, 866), (866, 867, 871, 870), (870, 871, 869, 868), (868, 869, 865, 864), (866, 870, 868, 864), (871, 867, 865, 869), (872, 873, 875, 874), (874, 875, 879, 878), (878, 879, 877, 876), (876, 877, 873, 872), (874, 878, 876, 872), (879, 875, 873, 877)])
me_cube_031.polygons.foreach_set('material_index', [0, 0, 0, 0, 0, 0, 0, 0, 0, 0, 0, 0, 0, 0, 0, 0, 0, 0, 0, 0, 0, 0, 0, 0, 0, 0, 0, 0, 0, 0, 0, 0, 0, 0, 0, 0, 0, 0, 0, 0, 0, 0, 0, 0, 0, 0, 0, 0, 0, 0, 0, 0, 0, 0, 0, 0, 0, 0, 0, 0, 0, 0, 0, 0, 0, 0, 0, 0, 0, 0, 0, 0, 0, 0, 0, 0, 0, 0, 0, 0, 0, 0, 0, 0, 1, 1, 1, 1, 1, 1, 1, 1, 1, 1, 1, 1, 1, 1, 1, 1, 1, 1, 1, 1, 1, 1, 1, 1, 1, 1, 1, 1, 1, 1, 1, 1, 1, 1, 1, 1, 1, 1, 1, 1, 1, 1, 1, 1, 1, 1, 1, 1, 1, 1, 1, 1, 1, 1, 1, 1, 1, 1, 1, 1, 1, 1, 1, 1, 1, 1, 1, 1, 1, 1, 1, 1, 1, 1, 1, 1, 1, 1, 1, 1, 1, 1, 1, 1, 1, 1, 1, 1, 1, 1, 1, 1, 1, 1, 1, 1, 1, 1, 1, 1, 1, 1, 1, 1, 1, 1, 1, 1, 1, 1, 1, 1, 1, 1, 1, 1, 1, 1, 1, 1, 1, 1, 1, 1, 1, 1, 1, 1, 1, 1, 1, 1, 1, 1, 1, 1, 1, 1, 1, 1, 1, 1, 1, 1, 1, 1, 1, 1, 1, 1, 1, 1, 1, 1, 1, 1, 1, 1, 1, 1, 1, 1, 1, 1, 1, 1, 1, 1, 1, 1, 1, 1, 1, 1, 1, 1, 1, 1, 1, 1, 1, 1, 1, 1, 1, 1, 1, 1, 1, 1, 1, 1, 1, 1, 1, 1, 1, 1, 1, 1, 1, 1, 1, 1, 1, 1, 1, 1, 1, 1, 1, 1, 1, 1, 1, 1, 1, 1, 1, 1, 1, 1, 1, 1, 1, 1, 1, 1, 1, 1, 1, 1, 1, 1, 1, 1, 1, 1, 1, 1, 1, 1, 1, 1, 1, 1, 1, 1, 1, 1, 1, 1, 1, 1, 1, 1, 1, 1, 1, 1, 1, 1, 1, 1, 1, 1, 1, 1, 1, 1, 1, 1, 1, 1, 1, 1, 1, 1, 1, 1, 1, 1, 1, 1, 1, 1, 1, 1, 1, 1, 1, 1, 1, 1, 1, 1, 1, 1, 1, 1, 1, 1, 1, 1, 1, 1, 1, 1, 1, 1, 1, 1, 1, 1, 1, 1, 1, 1, 1, 1, 1, 1, 1, 1, 1, 1, 1, 1, 1, 1, 1, 1, 1, 1, 1, 1, 1, 1, 1, 1, 1, 1, 1, 1, 1, 1, 1, 1, 1, 1, 1, 1, 1, 1, 1, 1, 1, 1, 1, 1, 1, 1, 1, 1, 1, 1, 1, 1, 1, 1, 1, 1, 1, 1, 1, 1, 1, 1, 1, 1, 1, 1, 1, 1, 1, 1, 1, 1, 1, 1, 1, 1, 1, 1, 1, 1, 1, 1, 1, 1, 1, 1, 1, 1, 1, 1, 1, 1, 1, 1, 1, 1, 1, 1, 1, 1, 1, 1, 1, 1, 1, 1, 1, 1, 1, 1, 1, 1, 1, 1, 1, 1, 1, 1, 1, 1, 1, 1, 1, 1, 1, 1, 1, 1, 1, 1, 1, 1, 1, 1, 1, 1, 1, 1, 1, 1, 1, 1, 1, 1, 1, 1, 1, 1, 1, 1, 1, 1, 1, 1, 1, 1, 1, 1, 1, 1, 1, 1, 1, 1, 1, 1, 1, 1, 1, 1, 1, 1, 1, 1, 1, 1, 1, 1, 1, 1, 1, 1, 1, 1, 1, 1, 1, 1, 1, 1, 1, 1, 1, 1, 1, 1, 1, 1, 1, 1, 1, 1, 1, 1, 1, 1, 1, 1, 1, 1, 1, 1, 1, 1, 1, 1, 1, 1, 1, 1, 1, 1, 1, 1, 1, 1, 1, 1, 1, 1, 1, 1, 1, 1, 1, 1, 1, 1, 1, 1, 1, 1, 1, 1, 1, 1, 1, 1, 1, 1, 1, 1, 1, 1, 1, 1, 1, 1, 1, 1])
me_cube_031.materials.append(mat_material)
me_cube_031.materials.append(mat_material_001)
me_cube_031.use_remesh_preserve_volume = False
me_cube_031.use_remesh_preserve_attributes = False
me_cube_031.use_mirror_vertex_groups = False
me_cube_031.update()

# ---- objects
ob_cube_031 = bpy.data.objects.new('Cube.031', me_cube_031)

# ---- transforms, parenting, visibility, modifiers, constraints
ob_cube_031.location = (0.0, 0.0, 0.5343)
ob_cube_031.rotation_euler = (0.0, -0.0, 1.571)
ob_cube_031.scale = (0.1, 0.25, 0.1)
ob_cube_031.lineart.crease_threshold = 0.0

# ---- collection membership
col_collection_1.objects.link(ob_cube_031)

# ---- scene / render settings (as saved in the file)
scene.frame_start = 1; scene.frame_end = 250; scene.frame_set(191)
scene.render.engine = 'BLENDER_EEVEE_NEXT'
scene.render.resolution_percentage = 50
scene.render.dither_intensity = 0.0
scene.cycles.use_denoising = False
scene.cycles.samples = 128
scene.cycles.sampling_pattern = 'TABULATED_SOBOL'
scene.cycles.light_sampling_threshold = 0.0
scene.cycles.use_adaptive_sampling = False
scene.cycles.use_light_tree = False
scene.cycles.blur_glossy = 0.0
scene.cycles.sample_clamp_indirect = 0.0
scene.view_settings.view_transform = 'Standard'
bpy.context.view_layer.update()

# ---- added for rendering (the .blend has no active camera and no usable light): camera, sun
cam_auto = bpy.data.cameras.new('AutoCamera')
cam_auto.lens = 50.0
cam_auto.sensor_width = 36.0
cam_auto.clip_end = 1000.0
ob_auto_camera = bpy.data.objects.new('AutoCamera', cam_auto)
scene.collection.objects.link(ob_auto_camera)
ob_auto_camera.location = (2.74757, -3.10709, 2.53394)
ob_auto_camera.rotation_euler = (1.09748, -7.21219e-08, 0.694738)
scene.camera = ob_auto_camera
light_auto_sun = bpy.data.lights.new('AutoSun', 'SUN')
light_auto_sun.energy = 3.0
light_auto_sun.angle = 0.0523599
ob_auto_sun = bpy.data.objects.new('AutoSun', light_auto_sun)
scene.collection.objects.link(ob_auto_sun)
ob_auto_sun.rotation_euler = (0.872665, 0.174533, 0.523599)
bpy.context.view_layer.update()
